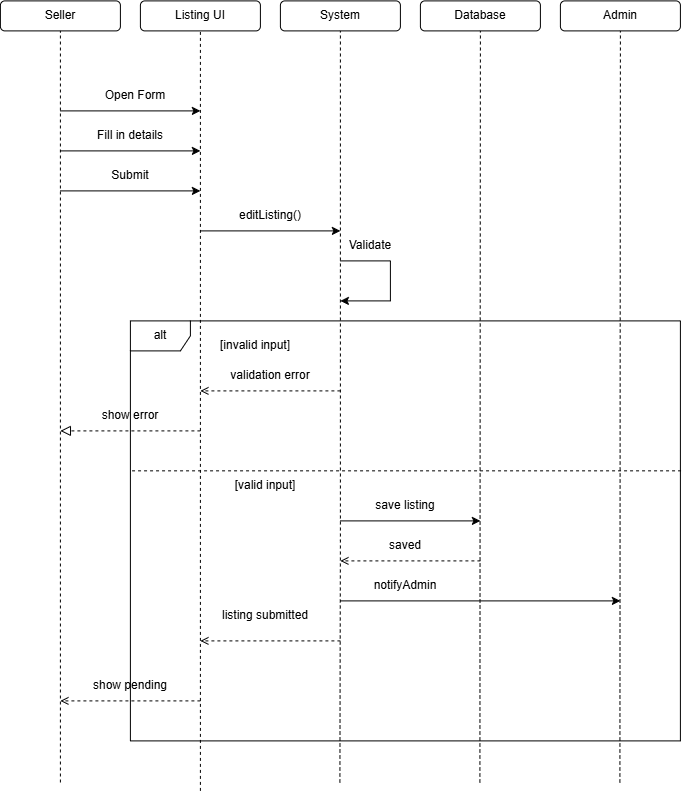

The diagram above was exported from draw.io. Its source (the exported page's mxGraphModel, read from the mxfile embedded in the PNG):
<mxGraphModel dx="1471" dy="803" grid="1" gridSize="10" guides="1" tooltips="1" connect="1" arrows="1" fold="1" page="1" pageScale="1" pageWidth="850" pageHeight="1100" math="0" shadow="0">
  <root>
    <mxCell id="0" />
    <mxCell id="1" parent="0" />
    <mxCell id="6VVbcDZ0yv-ZVkNf0J3a-1" parent="1" style="rounded=1;whiteSpace=wrap;html=1;fillColor=none;" value="Seller" vertex="1">
      <mxGeometry height="30" width="120" x="50" y="50" as="geometry" />
    </mxCell>
    <mxCell id="6VVbcDZ0yv-ZVkNf0J3a-2" parent="1" style="rounded=1;whiteSpace=wrap;html=1;fillColor=none;" value="Listing UI" vertex="1">
      <mxGeometry height="30" width="120" x="190" y="50" as="geometry" />
    </mxCell>
    <mxCell id="6VVbcDZ0yv-ZVkNf0J3a-3" parent="1" style="rounded=1;whiteSpace=wrap;html=1;fillColor=none;" value="System" vertex="1">
      <mxGeometry height="30" width="120" x="330" y="50" as="geometry" />
    </mxCell>
    <mxCell id="6VVbcDZ0yv-ZVkNf0J3a-4" parent="1" style="rounded=1;whiteSpace=wrap;html=1;fillColor=none;" value="Database" vertex="1">
      <mxGeometry height="30" width="120" x="470" y="50" as="geometry" />
    </mxCell>
    <mxCell id="6VVbcDZ0yv-ZVkNf0J3a-5" parent="1" style="rounded=1;whiteSpace=wrap;html=1;fillColor=none;" value="Admin" vertex="1">
      <mxGeometry height="30" width="120" x="610" y="50" as="geometry" />
    </mxCell>
    <mxCell id="6VVbcDZ0yv-ZVkNf0J3a-6" edge="1" parent="1" style="endArrow=none;dashed=1;html=1;rounded=0;entryX=0.5;entryY=1;entryDx=0;entryDy=0;" target="6VVbcDZ0yv-ZVkNf0J3a-1" value="">
      <mxGeometry height="50" relative="1" width="50" as="geometry">
        <mxPoint x="110" y="831.6000366210938" as="sourcePoint" />
        <mxPoint x="450" y="300" as="targetPoint" />
      </mxGeometry>
    </mxCell>
    <mxCell id="6VVbcDZ0yv-ZVkNf0J3a-7" edge="1" parent="1" style="endArrow=none;dashed=1;html=1;rounded=0;entryX=0.5;entryY=1;entryDx=0;entryDy=0;" target="6VVbcDZ0yv-ZVkNf0J3a-2" value="">
      <mxGeometry height="50" relative="1" width="50" as="geometry">
        <mxPoint x="250" y="840" as="sourcePoint" />
        <mxPoint x="270" y="240" as="targetPoint" />
      </mxGeometry>
    </mxCell>
    <mxCell id="6VVbcDZ0yv-ZVkNf0J3a-8" edge="1" parent="1" style="endArrow=none;dashed=1;html=1;rounded=0;entryX=0.5;entryY=1;entryDx=0;entryDy=0;" target="6VVbcDZ0yv-ZVkNf0J3a-3" value="">
      <mxGeometry height="50" relative="1" width="50" as="geometry">
        <Array as="points">
          <mxPoint x="390" y="590" />
        </Array>
        <mxPoint x="389.5" y="831.6000366210938" as="sourcePoint" />
        <mxPoint x="389.5" y="80" as="targetPoint" />
      </mxGeometry>
    </mxCell>
    <mxCell id="6VVbcDZ0yv-ZVkNf0J3a-9" edge="1" parent="1" style="endArrow=none;dashed=1;html=1;rounded=0;entryX=0.5;entryY=1;entryDx=0;entryDy=0;" target="6VVbcDZ0yv-ZVkNf0J3a-4" value="">
      <mxGeometry height="50" relative="1" width="50" as="geometry">
        <mxPoint x="529.5" y="831.6000366210938" as="sourcePoint" />
        <mxPoint x="530" y="100" as="targetPoint" />
      </mxGeometry>
    </mxCell>
    <mxCell id="6VVbcDZ0yv-ZVkNf0J3a-11" edge="1" parent="1" style="endArrow=none;dashed=1;html=1;rounded=0;entryX=0.5;entryY=1;entryDx=0;entryDy=0;" target="6VVbcDZ0yv-ZVkNf0J3a-5" value="">
      <mxGeometry height="50" relative="1" width="50" as="geometry">
        <mxPoint x="669.5" y="831.6000366210938" as="sourcePoint" />
        <mxPoint x="669.5" y="80" as="targetPoint" />
      </mxGeometry>
    </mxCell>
    <mxCell id="6VVbcDZ0yv-ZVkNf0J3a-12" edge="1" parent="1" style="endArrow=classic;html=1;rounded=0;" value="">
      <mxGeometry height="50" relative="1" width="50" as="geometry">
        <mxPoint x="110" y="160" as="sourcePoint" />
        <mxPoint x="250" y="160" as="targetPoint" />
      </mxGeometry>
    </mxCell>
    <mxCell id="6VVbcDZ0yv-ZVkNf0J3a-13" edge="1" parent="1" style="endArrow=classic;html=1;rounded=0;" value="">
      <mxGeometry height="50" relative="1" width="50" as="geometry">
        <mxPoint x="110" y="200" as="sourcePoint" />
        <mxPoint x="250" y="200" as="targetPoint" />
      </mxGeometry>
    </mxCell>
    <mxCell id="6VVbcDZ0yv-ZVkNf0J3a-14" edge="1" parent="1" style="endArrow=classic;html=1;rounded=0;" value="">
      <mxGeometry height="50" relative="1" width="50" as="geometry">
        <mxPoint x="110" y="240" as="sourcePoint" />
        <mxPoint x="250" y="240" as="targetPoint" />
      </mxGeometry>
    </mxCell>
    <mxCell id="6VVbcDZ0yv-ZVkNf0J3a-15" parent="1" style="text;html=1;whiteSpace=wrap;strokeColor=none;fillColor=none;align=center;verticalAlign=middle;rounded=0;" value="Open Form" vertex="1">
      <mxGeometry height="30" width="70" x="150" y="130" as="geometry" />
    </mxCell>
    <mxCell id="6VVbcDZ0yv-ZVkNf0J3a-16" parent="1" style="text;html=1;whiteSpace=wrap;strokeColor=none;fillColor=none;align=center;verticalAlign=middle;rounded=0;" value="Fill in details" vertex="1">
      <mxGeometry height="30" width="80" x="140" y="170" as="geometry" />
    </mxCell>
    <mxCell id="6VVbcDZ0yv-ZVkNf0J3a-17" parent="1" style="text;html=1;whiteSpace=wrap;strokeColor=none;fillColor=none;align=center;verticalAlign=middle;rounded=0;" value="Submit" vertex="1">
      <mxGeometry height="30" width="60" x="150" y="210" as="geometry" />
    </mxCell>
    <mxCell id="6VVbcDZ0yv-ZVkNf0J3a-18" edge="1" parent="1" style="endArrow=classic;html=1;rounded=0;" value="">
      <mxGeometry height="50" relative="1" width="50" as="geometry">
        <mxPoint x="250" y="280" as="sourcePoint" />
        <mxPoint x="390" y="280" as="targetPoint" />
      </mxGeometry>
    </mxCell>
    <mxCell id="6VVbcDZ0yv-ZVkNf0J3a-19" parent="1" style="text;html=1;whiteSpace=wrap;strokeColor=none;fillColor=none;align=center;verticalAlign=middle;rounded=0;" value="editListing()" vertex="1">
      <mxGeometry height="30" width="60" x="290" y="250" as="geometry" />
    </mxCell>
    <mxCell id="6VVbcDZ0yv-ZVkNf0J3a-20" edge="1" parent="1" style="endArrow=classic;html=1;rounded=0;" value="">
      <mxGeometry height="50" relative="1" width="50" as="geometry">
        <Array as="points">
          <mxPoint x="440" y="310" />
          <mxPoint x="440" y="350" />
        </Array>
        <mxPoint x="390" y="310" as="sourcePoint" />
        <mxPoint x="390" y="350" as="targetPoint" />
      </mxGeometry>
    </mxCell>
    <mxCell id="6VVbcDZ0yv-ZVkNf0J3a-21" parent="1" style="text;html=1;whiteSpace=wrap;strokeColor=none;fillColor=none;align=center;verticalAlign=middle;rounded=0;" value="Validate" vertex="1">
      <mxGeometry height="30" width="60" x="390" y="280" as="geometry" />
    </mxCell>
    <mxCell id="4crh7GovqqRPylu-ZRMg-1" parent="1" style="shape=umlFrame;whiteSpace=wrap;html=1;pointerEvents=0;recursiveResize=0;container=1;collapsible=0;width=60;fillColor=none;height=30;" value="alt" vertex="1">
      <mxGeometry height="420" width="550" x="180" y="370" as="geometry" />
    </mxCell>
    <mxCell id="4crh7GovqqRPylu-ZRMg-4" parent="4crh7GovqqRPylu-ZRMg-1" style="text;html=1;whiteSpace=wrap;strokeColor=none;fillColor=none;align=center;verticalAlign=middle;rounded=0;" value="show error" vertex="1">
      <mxGeometry height="30" width="60" x="-30" y="80" as="geometry" />
    </mxCell>
    <mxCell id="4crh7GovqqRPylu-ZRMg-7" parent="4crh7GovqqRPylu-ZRMg-1" style="text;html=1;whiteSpace=wrap;strokeColor=none;fillColor=none;align=center;verticalAlign=middle;rounded=0;" value="validation error" vertex="1">
      <mxGeometry height="30" width="100" x="90" y="40" as="geometry" />
    </mxCell>
    <mxCell id="4crh7GovqqRPylu-ZRMg-13" parent="4crh7GovqqRPylu-ZRMg-1" style="text;html=1;whiteSpace=wrap;strokeColor=none;fillColor=none;align=center;verticalAlign=middle;rounded=0;" value="saved" vertex="1">
      <mxGeometry height="30" width="60" x="245" y="210" as="geometry" />
    </mxCell>
    <mxCell id="4crh7GovqqRPylu-ZRMg-14" edge="1" parent="4crh7GovqqRPylu-ZRMg-1" style="endArrow=classic;html=1;rounded=0;" value="">
      <mxGeometry height="50" relative="1" width="50" as="geometry">
        <mxPoint x="210" y="280" as="sourcePoint" />
        <mxPoint x="490" y="280" as="targetPoint" />
      </mxGeometry>
    </mxCell>
    <mxCell id="4crh7GovqqRPylu-ZRMg-15" parent="4crh7GovqqRPylu-ZRMg-1" style="text;html=1;whiteSpace=wrap;strokeColor=none;fillColor=none;align=center;verticalAlign=middle;rounded=0;" value="notifyAdmin" vertex="1">
      <mxGeometry height="30" width="60" x="245" y="250" as="geometry" />
    </mxCell>
    <mxCell id="4crh7GovqqRPylu-ZRMg-17" parent="4crh7GovqqRPylu-ZRMg-1" style="text;html=1;whiteSpace=wrap;strokeColor=none;fillColor=none;align=center;verticalAlign=middle;rounded=0;" value="listing submitted" vertex="1">
      <mxGeometry height="30" width="90" x="90" y="280" as="geometry" />
    </mxCell>
    <mxCell id="4crh7GovqqRPylu-ZRMg-19" parent="4crh7GovqqRPylu-ZRMg-1" style="text;html=1;whiteSpace=wrap;strokeColor=none;fillColor=none;align=center;verticalAlign=middle;rounded=0;" value="show pending" vertex="1">
      <mxGeometry height="30" width="80" x="-40" y="350" as="geometry" />
    </mxCell>
    <mxCell id="4crh7GovqqRPylu-ZRMg-2" edge="1" parent="1" style="endArrow=block;startArrow=none;endFill=0;startFill=0;endSize=8;html=1;verticalAlign=bottom;dashed=1;labelBackgroundColor=none;rounded=0;" value="">
      <mxGeometry relative="1" width="160" as="geometry">
        <mxPoint x="250" y="480" as="sourcePoint" />
        <mxPoint x="110" y="480" as="targetPoint" />
      </mxGeometry>
    </mxCell>
    <mxCell id="4crh7GovqqRPylu-ZRMg-5" parent="1" style="text;html=1;whiteSpace=wrap;strokeColor=none;fillColor=none;align=center;verticalAlign=middle;rounded=0;" value="[invalid input]" vertex="1">
      <mxGeometry height="30" width="90" x="260" y="380" as="geometry" />
    </mxCell>
    <mxCell id="4crh7GovqqRPylu-ZRMg-6" edge="1" parent="1" style="html=1;verticalAlign=bottom;labelBackgroundColor=none;endArrow=open;endFill=0;dashed=1;rounded=0;" value="">
      <mxGeometry relative="1" width="160" as="geometry">
        <mxPoint x="390" y="440" as="sourcePoint" />
        <mxPoint x="250" y="440" as="targetPoint" />
      </mxGeometry>
    </mxCell>
    <mxCell id="4crh7GovqqRPylu-ZRMg-8" edge="1" parent="1" source="4crh7GovqqRPylu-ZRMg-1" style="endArrow=none;dashed=1;html=1;rounded=0;exitX=0.003;exitY=0.357;exitDx=0;exitDy=0;exitPerimeter=0;entryX=1.006;entryY=0.357;entryDx=0;entryDy=0;entryPerimeter=0;" target="4crh7GovqqRPylu-ZRMg-1" value="">
      <mxGeometry height="50" relative="1" width="50" as="geometry">
        <mxPoint x="400" y="450" as="sourcePoint" />
        <mxPoint x="450" y="400" as="targetPoint" />
      </mxGeometry>
    </mxCell>
    <mxCell id="4crh7GovqqRPylu-ZRMg-9" parent="1" style="text;html=1;whiteSpace=wrap;strokeColor=none;fillColor=none;align=center;verticalAlign=middle;rounded=0;" value="[valid input]" vertex="1">
      <mxGeometry height="30" width="70" x="280" y="520" as="geometry" />
    </mxCell>
    <mxCell id="4crh7GovqqRPylu-ZRMg-10" edge="1" parent="1" style="endArrow=classic;html=1;rounded=0;" value="">
      <mxGeometry height="50" relative="1" width="50" as="geometry">
        <mxPoint x="390" y="570" as="sourcePoint" />
        <mxPoint x="530" y="570" as="targetPoint" />
      </mxGeometry>
    </mxCell>
    <mxCell id="4crh7GovqqRPylu-ZRMg-11" parent="1" style="text;html=1;whiteSpace=wrap;strokeColor=none;fillColor=none;align=center;verticalAlign=middle;rounded=0;" value="save listing" vertex="1">
      <mxGeometry height="30" width="70" x="420" y="540" as="geometry" />
    </mxCell>
    <mxCell id="4crh7GovqqRPylu-ZRMg-12" edge="1" parent="1" style="html=1;verticalAlign=bottom;labelBackgroundColor=none;endArrow=open;endFill=0;dashed=1;rounded=0;" value="">
      <mxGeometry relative="1" width="160" as="geometry">
        <mxPoint x="530" y="610" as="sourcePoint" />
        <mxPoint x="390" y="610" as="targetPoint" />
      </mxGeometry>
    </mxCell>
    <mxCell id="4crh7GovqqRPylu-ZRMg-16" edge="1" parent="1" style="html=1;verticalAlign=bottom;labelBackgroundColor=none;endArrow=open;endFill=0;dashed=1;rounded=0;" value="">
      <mxGeometry relative="1" width="160" as="geometry">
        <mxPoint x="390" y="690" as="sourcePoint" />
        <mxPoint x="250" y="690" as="targetPoint" />
      </mxGeometry>
    </mxCell>
    <mxCell id="4crh7GovqqRPylu-ZRMg-18" edge="1" parent="1" style="html=1;verticalAlign=bottom;labelBackgroundColor=none;endArrow=open;endFill=0;dashed=1;rounded=0;" value="">
      <mxGeometry relative="1" width="160" as="geometry">
        <mxPoint x="250" y="750" as="sourcePoint" />
        <mxPoint x="110" y="750" as="targetPoint" />
      </mxGeometry>
    </mxCell>
  </root>
</mxGraphModel>